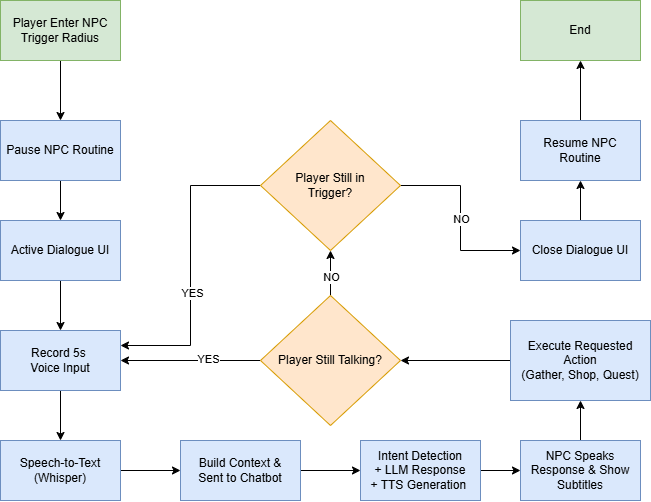

The diagram above was exported from draw.io. Its source (the exported page's mxGraphModel, read from the mxfile embedded in the PNG):
<mxGraphModel dx="1489" dy="851" grid="1" gridSize="10" guides="1" tooltips="1" connect="1" arrows="1" fold="1" page="1" pageScale="1" pageWidth="11920" pageHeight="11200" math="0" shadow="0">
  <root>
    <mxCell id="0" />
    <mxCell id="1" parent="0" />
    <mxCell id="S9WiSOdKApzPfWm4zT_V-4" edge="1" parent="1" source="S9WiSOdKApzPfWm4zT_V-2" style="edgeStyle=orthogonalEdgeStyle;rounded=0;orthogonalLoop=1;jettySize=auto;html=1;" target="S9WiSOdKApzPfWm4zT_V-3" value="">
      <mxGeometry relative="1" as="geometry" />
    </mxCell>
    <mxCell id="S9WiSOdKApzPfWm4zT_V-2" parent="1" style="rounded=0;whiteSpace=wrap;html=1;fillColor=#d5e8d4;strokeColor=#82b366;" value="Player Enter NPC Trigger Radius" vertex="1">
      <mxGeometry height="60" width="120" x="1120" y="420" as="geometry" />
    </mxCell>
    <mxCell id="S9WiSOdKApzPfWm4zT_V-6" edge="1" parent="1" source="S9WiSOdKApzPfWm4zT_V-3" style="edgeStyle=orthogonalEdgeStyle;rounded=0;orthogonalLoop=1;jettySize=auto;html=1;" target="S9WiSOdKApzPfWm4zT_V-5" value="">
      <mxGeometry relative="1" as="geometry" />
    </mxCell>
    <mxCell id="S9WiSOdKApzPfWm4zT_V-3" parent="1" style="whiteSpace=wrap;html=1;fillColor=#dae8fc;strokeColor=#6c8ebf;rounded=0;" value="Pause NPC Routine" vertex="1">
      <mxGeometry height="60" width="120" x="1120" y="540" as="geometry" />
    </mxCell>
    <mxCell id="S9WiSOdKApzPfWm4zT_V-8" edge="1" parent="1" source="S9WiSOdKApzPfWm4zT_V-5" style="edgeStyle=orthogonalEdgeStyle;rounded=0;orthogonalLoop=1;jettySize=auto;html=1;" target="S9WiSOdKApzPfWm4zT_V-7" value="">
      <mxGeometry relative="1" as="geometry" />
    </mxCell>
    <mxCell id="S9WiSOdKApzPfWm4zT_V-5" parent="1" style="whiteSpace=wrap;html=1;fillColor=#dae8fc;strokeColor=#6c8ebf;rounded=0;" value="Active Dialogue UI" vertex="1">
      <mxGeometry height="60" width="120" x="1120" y="640" as="geometry" />
    </mxCell>
    <mxCell id="S9WiSOdKApzPfWm4zT_V-10" edge="1" parent="1" source="S9WiSOdKApzPfWm4zT_V-7" style="edgeStyle=orthogonalEdgeStyle;rounded=0;orthogonalLoop=1;jettySize=auto;html=1;" target="S9WiSOdKApzPfWm4zT_V-9" value="">
      <mxGeometry relative="1" as="geometry" />
    </mxCell>
    <mxCell id="S9WiSOdKApzPfWm4zT_V-7" parent="1" style="whiteSpace=wrap;html=1;fillColor=#dae8fc;strokeColor=#6c8ebf;rounded=0;" value="Record 5s&amp;nbsp;&lt;div&gt;Voice Input&lt;/div&gt;" vertex="1">
      <mxGeometry height="60" width="120" x="1120" y="750" as="geometry" />
    </mxCell>
    <mxCell id="S9WiSOdKApzPfWm4zT_V-12" edge="1" parent="1" source="S9WiSOdKApzPfWm4zT_V-9" style="edgeStyle=orthogonalEdgeStyle;rounded=0;orthogonalLoop=1;jettySize=auto;html=1;" target="S9WiSOdKApzPfWm4zT_V-11" value="">
      <mxGeometry relative="1" as="geometry" />
    </mxCell>
    <mxCell id="S9WiSOdKApzPfWm4zT_V-9" parent="1" style="whiteSpace=wrap;html=1;fillColor=#dae8fc;strokeColor=#6c8ebf;rounded=0;" value="Speech-to-Text&lt;div&gt;(Whisper)&lt;/div&gt;" vertex="1">
      <mxGeometry height="60" width="120" x="1120" y="860" as="geometry" />
    </mxCell>
    <mxCell id="S9WiSOdKApzPfWm4zT_V-14" edge="1" parent="1" source="S9WiSOdKApzPfWm4zT_V-11" style="edgeStyle=orthogonalEdgeStyle;rounded=0;orthogonalLoop=1;jettySize=auto;html=1;" target="S9WiSOdKApzPfWm4zT_V-13" value="">
      <mxGeometry relative="1" as="geometry" />
    </mxCell>
    <mxCell id="S9WiSOdKApzPfWm4zT_V-11" parent="1" style="whiteSpace=wrap;html=1;fillColor=#dae8fc;strokeColor=#6c8ebf;rounded=0;" value="Build Context &amp;amp;&lt;div&gt;Sent to Chatbot&lt;/div&gt;" vertex="1">
      <mxGeometry height="60" width="120" x="1300" y="860" as="geometry" />
    </mxCell>
    <mxCell id="S9WiSOdKApzPfWm4zT_V-16" edge="1" parent="1" source="S9WiSOdKApzPfWm4zT_V-13" style="edgeStyle=orthogonalEdgeStyle;rounded=0;orthogonalLoop=1;jettySize=auto;html=1;" target="S9WiSOdKApzPfWm4zT_V-15" value="">
      <mxGeometry relative="1" as="geometry" />
    </mxCell>
    <mxCell id="S9WiSOdKApzPfWm4zT_V-13" parent="1" style="whiteSpace=wrap;html=1;fillColor=#dae8fc;strokeColor=#6c8ebf;rounded=0;" value="Intent Detection&lt;div&gt;+ LLM Response&lt;/div&gt;&lt;div&gt;+ TTS Generation&amp;nbsp;&lt;/div&gt;" vertex="1">
      <mxGeometry height="60" width="120" x="1480" y="860" as="geometry" />
    </mxCell>
    <mxCell id="S9WiSOdKApzPfWm4zT_V-18" edge="1" parent="1" source="S9WiSOdKApzPfWm4zT_V-15" style="edgeStyle=orthogonalEdgeStyle;rounded=0;orthogonalLoop=1;jettySize=auto;html=1;" target="S9WiSOdKApzPfWm4zT_V-17" value="">
      <mxGeometry relative="1" as="geometry" />
    </mxCell>
    <mxCell id="S9WiSOdKApzPfWm4zT_V-15" parent="1" style="whiteSpace=wrap;html=1;fillColor=#dae8fc;strokeColor=#6c8ebf;rounded=0;" value="NPC Speaks Response &amp;amp; Show Subtitles" vertex="1">
      <mxGeometry height="60" width="120" x="1640" y="860" as="geometry" />
    </mxCell>
    <mxCell id="S9WiSOdKApzPfWm4zT_V-20" edge="1" parent="1" source="S9WiSOdKApzPfWm4zT_V-17" style="edgeStyle=orthogonalEdgeStyle;rounded=0;orthogonalLoop=1;jettySize=auto;html=1;" target="S9WiSOdKApzPfWm4zT_V-19" value="">
      <mxGeometry relative="1" as="geometry" />
    </mxCell>
    <mxCell id="S9WiSOdKApzPfWm4zT_V-17" parent="1" style="whiteSpace=wrap;html=1;fillColor=#dae8fc;strokeColor=#6c8ebf;rounded=0;" value="Execute Requested&lt;div&gt;Action&lt;/div&gt;&lt;div&gt;(Gather, Shop, Quest)&lt;/div&gt;" vertex="1">
      <mxGeometry height="80" width="140" x="1630" y="740" as="geometry" />
    </mxCell>
    <mxCell id="S9WiSOdKApzPfWm4zT_V-21" edge="1" parent="1" source="S9WiSOdKApzPfWm4zT_V-19" style="edgeStyle=orthogonalEdgeStyle;rounded=0;orthogonalLoop=1;jettySize=auto;html=1;entryX=1;entryY=0.5;entryDx=0;entryDy=0;" target="S9WiSOdKApzPfWm4zT_V-7">
      <mxGeometry relative="1" as="geometry" />
    </mxCell>
    <mxCell id="S9WiSOdKApzPfWm4zT_V-24" connectable="0" parent="S9WiSOdKApzPfWm4zT_V-21" style="edgeLabel;html=1;align=center;verticalAlign=middle;resizable=0;points=[];" value="YES" vertex="1">
      <mxGeometry relative="1" x="-0.24" y="-2" as="geometry">
        <mxPoint as="offset" />
      </mxGeometry>
    </mxCell>
    <mxCell id="S9WiSOdKApzPfWm4zT_V-26" edge="1" parent="1" source="S9WiSOdKApzPfWm4zT_V-19" style="edgeStyle=orthogonalEdgeStyle;rounded=0;orthogonalLoop=1;jettySize=auto;html=1;" target="S9WiSOdKApzPfWm4zT_V-25" value="">
      <mxGeometry relative="1" as="geometry" />
    </mxCell>
    <mxCell id="S9WiSOdKApzPfWm4zT_V-32" connectable="0" parent="S9WiSOdKApzPfWm4zT_V-26" style="edgeLabel;html=1;align=center;verticalAlign=middle;resizable=0;points=[];" value="NO" vertex="1">
      <mxGeometry relative="1" x="-0.1556" as="geometry">
        <mxPoint as="offset" />
      </mxGeometry>
    </mxCell>
    <mxCell id="S9WiSOdKApzPfWm4zT_V-19" parent="1" style="rhombus;whiteSpace=wrap;html=1;fillColor=#ffe6cc;strokeColor=#d79b00;rounded=0;" value="Player Still Talking?" vertex="1">
      <mxGeometry height="130" width="140" x="1380" y="715" as="geometry" />
    </mxCell>
    <mxCell id="S9WiSOdKApzPfWm4zT_V-27" edge="1" parent="1" source="S9WiSOdKApzPfWm4zT_V-25" style="edgeStyle=orthogonalEdgeStyle;rounded=0;orthogonalLoop=1;jettySize=auto;html=1;entryX=1;entryY=0.25;entryDx=0;entryDy=0;" target="S9WiSOdKApzPfWm4zT_V-7">
      <mxGeometry relative="1" as="geometry" />
    </mxCell>
    <mxCell id="S9WiSOdKApzPfWm4zT_V-28" connectable="0" parent="S9WiSOdKApzPfWm4zT_V-27" style="edgeLabel;html=1;align=center;verticalAlign=middle;resizable=0;points=[];" value="YES" vertex="1">
      <mxGeometry relative="1" x="0.1807" y="1" as="geometry">
        <mxPoint as="offset" />
      </mxGeometry>
    </mxCell>
    <mxCell id="S9WiSOdKApzPfWm4zT_V-30" edge="1" parent="1" source="S9WiSOdKApzPfWm4zT_V-25" style="edgeStyle=orthogonalEdgeStyle;rounded=0;orthogonalLoop=1;jettySize=auto;html=1;" target="S9WiSOdKApzPfWm4zT_V-29" value="">
      <mxGeometry relative="1" as="geometry" />
    </mxCell>
    <mxCell id="S9WiSOdKApzPfWm4zT_V-33" connectable="0" parent="S9WiSOdKApzPfWm4zT_V-30" style="edgeLabel;html=1;align=center;verticalAlign=middle;resizable=0;points=[];" value="NO" vertex="1">
      <mxGeometry relative="1" x="0.0067" as="geometry">
        <mxPoint as="offset" />
      </mxGeometry>
    </mxCell>
    <mxCell id="S9WiSOdKApzPfWm4zT_V-25" parent="1" style="rhombus;whiteSpace=wrap;html=1;fillColor=#ffe6cc;strokeColor=#d79b00;rounded=0;" value="Player Still in&lt;div&gt;Trigger?&lt;/div&gt;" vertex="1">
      <mxGeometry height="130" width="140" x="1380" y="540" as="geometry" />
    </mxCell>
    <mxCell id="S9WiSOdKApzPfWm4zT_V-35" edge="1" parent="1" source="S9WiSOdKApzPfWm4zT_V-29" style="edgeStyle=orthogonalEdgeStyle;rounded=0;orthogonalLoop=1;jettySize=auto;html=1;" target="S9WiSOdKApzPfWm4zT_V-34" value="">
      <mxGeometry relative="1" as="geometry" />
    </mxCell>
    <mxCell id="S9WiSOdKApzPfWm4zT_V-29" parent="1" style="whiteSpace=wrap;html=1;fillColor=#dae8fc;strokeColor=#6c8ebf;rounded=0;" value="Close Dialogue UI" vertex="1">
      <mxGeometry height="60" width="120" x="1640" y="640" as="geometry" />
    </mxCell>
    <mxCell id="S9WiSOdKApzPfWm4zT_V-37" edge="1" parent="1" source="S9WiSOdKApzPfWm4zT_V-34" style="edgeStyle=orthogonalEdgeStyle;rounded=0;orthogonalLoop=1;jettySize=auto;html=1;" target="S9WiSOdKApzPfWm4zT_V-36" value="">
      <mxGeometry relative="1" as="geometry" />
    </mxCell>
    <mxCell id="S9WiSOdKApzPfWm4zT_V-34" parent="1" style="whiteSpace=wrap;html=1;fillColor=#dae8fc;strokeColor=#6c8ebf;rounded=0;" value="Resume NPC&lt;div&gt;Routine&lt;/div&gt;" vertex="1">
      <mxGeometry height="60" width="120" x="1640" y="540" as="geometry" />
    </mxCell>
    <mxCell id="S9WiSOdKApzPfWm4zT_V-36" parent="1" style="whiteSpace=wrap;html=1;fillColor=#d5e8d4;strokeColor=#82b366;rounded=0;" value="End" vertex="1">
      <mxGeometry height="60" width="120" x="1640" y="420" as="geometry" />
    </mxCell>
  </root>
</mxGraphModel>